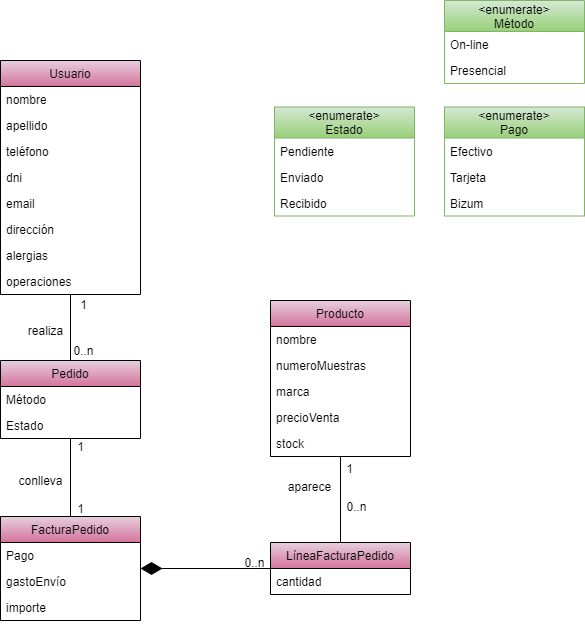

The diagram above was exported from draw.io. Its source (the exported page's mxGraphModel, read from the mxfile embedded in the PNG):
<mxGraphModel dx="1038" dy="607" grid="1" gridSize="10" guides="1" tooltips="1" connect="1" arrows="1" fold="1" page="1" pageScale="1" pageWidth="827" pageHeight="1169" math="0" shadow="0">
  <root>
    <mxCell id="udsFM6QtiLFCLFfClVPI-0" />
    <mxCell id="udsFM6QtiLFCLFfClVPI-1" parent="udsFM6QtiLFCLFfClVPI-0" />
    <mxCell id="nZQ20t53IyBX9teLxbbP-3" value="" style="endArrow=none;html=1;edgeStyle=orthogonalEdgeStyle;entryX=0.5;entryY=0;entryDx=0;entryDy=0;" parent="udsFM6QtiLFCLFfClVPI-1" source="nZQ20t53IyBX9teLxbbP-63" target="nZQ20t53IyBX9teLxbbP-32" edge="1">
      <mxGeometry relative="1" as="geometry">
        <mxPoint x="210" y="585" as="sourcePoint" />
        <mxPoint x="420" y="543" as="targetPoint" />
      </mxGeometry>
    </mxCell>
    <mxCell id="nZQ20t53IyBX9teLxbbP-4" value="" style="endArrow=none;html=1;edgeStyle=orthogonalEdgeStyle;" parent="udsFM6QtiLFCLFfClVPI-1" source="nZQ20t53IyBX9teLxbbP-32" target="nZQ20t53IyBX9teLxbbP-58" edge="1">
      <mxGeometry relative="1" as="geometry">
        <mxPoint x="220" y="595" as="sourcePoint" />
        <mxPoint x="220" y="670" as="targetPoint" />
      </mxGeometry>
    </mxCell>
    <mxCell id="nZQ20t53IyBX9teLxbbP-5" value="" style="endArrow=diamondThin;html=1;edgeStyle=orthogonalEdgeStyle;endFill=1;startSize=19;endSize=19;" parent="udsFM6QtiLFCLFfClVPI-1" source="nZQ20t53IyBX9teLxbbP-61" target="nZQ20t53IyBX9teLxbbP-58" edge="1">
      <mxGeometry relative="1" as="geometry">
        <mxPoint x="220" y="774" as="sourcePoint" />
        <mxPoint x="220" y="800" as="targetPoint" />
      </mxGeometry>
    </mxCell>
    <mxCell id="nZQ20t53IyBX9teLxbbP-6" value="" style="endArrow=none;html=1;edgeStyle=orthogonalEdgeStyle;" parent="udsFM6QtiLFCLFfClVPI-1" source="nZQ20t53IyBX9teLxbbP-36" target="nZQ20t53IyBX9teLxbbP-61" edge="1">
      <mxGeometry relative="1" as="geometry">
        <mxPoint x="560" y="852" as="sourcePoint" />
        <mxPoint x="610" y="852" as="targetPoint" />
      </mxGeometry>
    </mxCell>
    <mxCell id="nZQ20t53IyBX9teLxbbP-18" value="&lt;enumerate&gt;&#10;Método" style="swimlane;fontStyle=0;childLayout=stackLayout;horizontal=1;startSize=31;fillColor=#d5e8d4;horizontalStack=0;resizeParent=1;resizeParentMax=0;resizeLast=0;collapsible=1;marginBottom=0;strokeColor=#82b366;gradientColor=#97D077;" parent="udsFM6QtiLFCLFfClVPI-1" vertex="1">
      <mxGeometry x="584" y="300" width="140" height="83" as="geometry" />
    </mxCell>
    <mxCell id="nZQ20t53IyBX9teLxbbP-19" value="On-line" style="text;strokeColor=none;fillColor=none;align=left;verticalAlign=top;spacingLeft=4;spacingRight=4;overflow=hidden;rotatable=0;points=[[0,0.5],[1,0.5]];portConstraint=eastwest;" parent="nZQ20t53IyBX9teLxbbP-18" vertex="1">
      <mxGeometry y="31" width="140" height="26" as="geometry" />
    </mxCell>
    <mxCell id="nZQ20t53IyBX9teLxbbP-20" value="Presencial" style="text;strokeColor=none;fillColor=none;align=left;verticalAlign=top;spacingLeft=4;spacingRight=4;overflow=hidden;rotatable=0;points=[[0,0.5],[1,0.5]];portConstraint=eastwest;" parent="nZQ20t53IyBX9teLxbbP-18" vertex="1">
      <mxGeometry y="57" width="140" height="26" as="geometry" />
    </mxCell>
    <mxCell id="nZQ20t53IyBX9teLxbbP-32" value="Pedido" style="swimlane;fontStyle=0;childLayout=stackLayout;horizontal=1;startSize=26;horizontalStack=0;resizeParent=1;resizeParentMax=0;resizeLast=0;collapsible=1;marginBottom=0;fillColor=#E6D0DE;gradientColor=#D5739D;" parent="udsFM6QtiLFCLFfClVPI-1" vertex="1">
      <mxGeometry x="140" y="660" width="140" height="78" as="geometry" />
    </mxCell>
    <mxCell id="nZQ20t53IyBX9teLxbbP-33" value="Método" style="text;strokeColor=none;fillColor=none;align=left;verticalAlign=top;spacingLeft=4;spacingRight=4;overflow=hidden;rotatable=0;points=[[0,0.5],[1,0.5]];portConstraint=eastwest;" parent="nZQ20t53IyBX9teLxbbP-32" vertex="1">
      <mxGeometry y="26" width="140" height="26" as="geometry" />
    </mxCell>
    <mxCell id="nZQ20t53IyBX9teLxbbP-34" value="Estado" style="text;strokeColor=none;fillColor=none;align=left;verticalAlign=top;spacingLeft=4;spacingRight=4;overflow=hidden;rotatable=0;points=[[0,0.5],[1,0.5]];portConstraint=eastwest;" parent="nZQ20t53IyBX9teLxbbP-32" vertex="1">
      <mxGeometry y="52" width="140" height="26" as="geometry" />
    </mxCell>
    <mxCell id="nZQ20t53IyBX9teLxbbP-36" value="Producto" style="swimlane;fontStyle=0;childLayout=stackLayout;horizontal=1;startSize=26;horizontalStack=0;resizeParent=1;resizeParentMax=0;resizeLast=0;collapsible=1;marginBottom=0;fillColor=#E6D0DE;gradientColor=#D5739D;" parent="udsFM6QtiLFCLFfClVPI-1" vertex="1">
      <mxGeometry x="410" y="600" width="140" height="156" as="geometry" />
    </mxCell>
    <mxCell id="nZQ20t53IyBX9teLxbbP-37" value="nombre" style="text;strokeColor=none;fillColor=none;align=left;verticalAlign=top;spacingLeft=4;spacingRight=4;overflow=hidden;rotatable=0;points=[[0,0.5],[1,0.5]];portConstraint=eastwest;" parent="nZQ20t53IyBX9teLxbbP-36" vertex="1">
      <mxGeometry y="26" width="140" height="26" as="geometry" />
    </mxCell>
    <mxCell id="nZQ20t53IyBX9teLxbbP-38" value="numeroMuestras" style="text;strokeColor=none;fillColor=none;align=left;verticalAlign=top;spacingLeft=4;spacingRight=4;overflow=hidden;rotatable=0;points=[[0,0.5],[1,0.5]];portConstraint=eastwest;" parent="nZQ20t53IyBX9teLxbbP-36" vertex="1">
      <mxGeometry y="52" width="140" height="26" as="geometry" />
    </mxCell>
    <mxCell id="nZQ20t53IyBX9teLxbbP-39" value="marca" style="text;strokeColor=none;fillColor=none;align=left;verticalAlign=top;spacingLeft=4;spacingRight=4;overflow=hidden;rotatable=0;points=[[0,0.5],[1,0.5]];portConstraint=eastwest;" parent="nZQ20t53IyBX9teLxbbP-36" vertex="1">
      <mxGeometry y="78" width="140" height="26" as="geometry" />
    </mxCell>
    <mxCell id="nZQ20t53IyBX9teLxbbP-40" value="precioVenta" style="text;strokeColor=none;fillColor=none;align=left;verticalAlign=top;spacingLeft=4;spacingRight=4;overflow=hidden;rotatable=0;points=[[0,0.5],[1,0.5]];portConstraint=eastwest;" parent="nZQ20t53IyBX9teLxbbP-36" vertex="1">
      <mxGeometry y="104" width="140" height="26" as="geometry" />
    </mxCell>
    <mxCell id="nZQ20t53IyBX9teLxbbP-41" value="stock" style="text;strokeColor=none;fillColor=none;align=left;verticalAlign=top;spacingLeft=4;spacingRight=4;overflow=hidden;rotatable=0;points=[[0,0.5],[1,0.5]];portConstraint=eastwest;" parent="nZQ20t53IyBX9teLxbbP-36" vertex="1">
      <mxGeometry y="130" width="140" height="26" as="geometry" />
    </mxCell>
    <mxCell id="nZQ20t53IyBX9teLxbbP-46" value="&lt;enumerate&gt;&#10;Pago" style="swimlane;fontStyle=0;childLayout=stackLayout;horizontal=1;startSize=31;fillColor=#d5e8d4;horizontalStack=0;resizeParent=1;resizeParentMax=0;resizeLast=0;collapsible=1;marginBottom=0;strokeColor=#82b366;gradientColor=#97D077;" parent="udsFM6QtiLFCLFfClVPI-1" vertex="1">
      <mxGeometry x="584" y="406.5" width="140" height="109" as="geometry" />
    </mxCell>
    <mxCell id="nZQ20t53IyBX9teLxbbP-47" value="Efectivo" style="text;strokeColor=none;fillColor=none;align=left;verticalAlign=top;spacingLeft=4;spacingRight=4;overflow=hidden;rotatable=0;points=[[0,0.5],[1,0.5]];portConstraint=eastwest;" parent="nZQ20t53IyBX9teLxbbP-46" vertex="1">
      <mxGeometry y="31" width="140" height="26" as="geometry" />
    </mxCell>
    <mxCell id="nZQ20t53IyBX9teLxbbP-48" value="Tarjeta" style="text;strokeColor=none;fillColor=none;align=left;verticalAlign=top;spacingLeft=4;spacingRight=4;overflow=hidden;rotatable=0;points=[[0,0.5],[1,0.5]];portConstraint=eastwest;" parent="nZQ20t53IyBX9teLxbbP-46" vertex="1">
      <mxGeometry y="57" width="140" height="26" as="geometry" />
    </mxCell>
    <mxCell id="nZQ20t53IyBX9teLxbbP-49" value="Bizum" style="text;strokeColor=none;fillColor=none;align=left;verticalAlign=top;spacingLeft=4;spacingRight=4;overflow=hidden;rotatable=0;points=[[0,0.5],[1,0.5]];portConstraint=eastwest;" parent="nZQ20t53IyBX9teLxbbP-46" vertex="1">
      <mxGeometry y="83" width="140" height="26" as="geometry" />
    </mxCell>
    <mxCell id="nZQ20t53IyBX9teLxbbP-50" value="&lt;enumerate&gt;&#10;Estado" style="swimlane;fontStyle=0;childLayout=stackLayout;horizontal=1;startSize=31;fillColor=#d5e8d4;horizontalStack=0;resizeParent=1;resizeParentMax=0;resizeLast=0;collapsible=1;marginBottom=0;strokeColor=#82b366;gradientColor=#97D077;" parent="udsFM6QtiLFCLFfClVPI-1" vertex="1">
      <mxGeometry x="414" y="406.5" width="140" height="109" as="geometry" />
    </mxCell>
    <mxCell id="nZQ20t53IyBX9teLxbbP-51" value="Pendiente" style="text;strokeColor=none;fillColor=none;align=left;verticalAlign=top;spacingLeft=4;spacingRight=4;overflow=hidden;rotatable=0;points=[[0,0.5],[1,0.5]];portConstraint=eastwest;" parent="nZQ20t53IyBX9teLxbbP-50" vertex="1">
      <mxGeometry y="31" width="140" height="26" as="geometry" />
    </mxCell>
    <mxCell id="nZQ20t53IyBX9teLxbbP-52" value="Enviado" style="text;strokeColor=none;fillColor=none;align=left;verticalAlign=top;spacingLeft=4;spacingRight=4;overflow=hidden;rotatable=0;points=[[0,0.5],[1,0.5]];portConstraint=eastwest;" parent="nZQ20t53IyBX9teLxbbP-50" vertex="1">
      <mxGeometry y="57" width="140" height="26" as="geometry" />
    </mxCell>
    <mxCell id="nZQ20t53IyBX9teLxbbP-53" value="Recibido" style="text;strokeColor=none;fillColor=none;align=left;verticalAlign=top;spacingLeft=4;spacingRight=4;overflow=hidden;rotatable=0;points=[[0,0.5],[1,0.5]];portConstraint=eastwest;" parent="nZQ20t53IyBX9teLxbbP-50" vertex="1">
      <mxGeometry y="83" width="140" height="26" as="geometry" />
    </mxCell>
    <mxCell id="nZQ20t53IyBX9teLxbbP-58" value="FacturaPedido" style="swimlane;fontStyle=0;childLayout=stackLayout;horizontal=1;startSize=26;horizontalStack=0;resizeParent=1;resizeParentMax=0;resizeLast=0;collapsible=1;marginBottom=0;fillColor=#E6D0DE;gradientColor=#D5739D;" parent="udsFM6QtiLFCLFfClVPI-1" vertex="1">
      <mxGeometry x="140" y="816" width="140" height="104" as="geometry" />
    </mxCell>
    <mxCell id="nZQ20t53IyBX9teLxbbP-59" value="Pago" style="text;strokeColor=none;fillColor=none;align=left;verticalAlign=top;spacingLeft=4;spacingRight=4;overflow=hidden;rotatable=0;points=[[0,0.5],[1,0.5]];portConstraint=eastwest;" parent="nZQ20t53IyBX9teLxbbP-58" vertex="1">
      <mxGeometry y="26" width="140" height="26" as="geometry" />
    </mxCell>
    <mxCell id="DbxDudJO2EK3UyGYPQjD-0" value="gastoEnvío" style="text;strokeColor=none;fillColor=none;align=left;verticalAlign=top;spacingLeft=4;spacingRight=4;overflow=hidden;rotatable=0;points=[[0,0.5],[1,0.5]];portConstraint=eastwest;" parent="nZQ20t53IyBX9teLxbbP-58" vertex="1">
      <mxGeometry y="52" width="140" height="26" as="geometry" />
    </mxCell>
    <mxCell id="nZQ20t53IyBX9teLxbbP-155" value="importe&#10;" style="text;strokeColor=none;fillColor=none;align=left;verticalAlign=top;spacingLeft=4;spacingRight=4;overflow=hidden;rotatable=0;points=[[0,0.5],[1,0.5]];portConstraint=eastwest;" parent="nZQ20t53IyBX9teLxbbP-58" vertex="1">
      <mxGeometry y="78" width="140" height="26" as="geometry" />
    </mxCell>
    <mxCell id="nZQ20t53IyBX9teLxbbP-63" value="Usuario" style="swimlane;fontStyle=0;childLayout=stackLayout;horizontal=1;startSize=26;horizontalStack=0;resizeParent=1;resizeParentMax=0;resizeLast=0;collapsible=1;marginBottom=0;fillColor=#E6D0DE;gradientColor=#D5739D;" parent="udsFM6QtiLFCLFfClVPI-1" vertex="1">
      <mxGeometry x="140" y="360" width="140" height="234" as="geometry" />
    </mxCell>
    <mxCell id="nZQ20t53IyBX9teLxbbP-64" value="nombre" style="text;strokeColor=none;fillColor=none;align=left;verticalAlign=top;spacingLeft=4;spacingRight=4;overflow=hidden;rotatable=0;points=[[0,0.5],[1,0.5]];portConstraint=eastwest;" parent="nZQ20t53IyBX9teLxbbP-63" vertex="1">
      <mxGeometry y="26" width="140" height="26" as="geometry" />
    </mxCell>
    <mxCell id="nZQ20t53IyBX9teLxbbP-65" value="apellido" style="text;strokeColor=none;fillColor=none;align=left;verticalAlign=top;spacingLeft=4;spacingRight=4;overflow=hidden;rotatable=0;points=[[0,0.5],[1,0.5]];portConstraint=eastwest;" parent="nZQ20t53IyBX9teLxbbP-63" vertex="1">
      <mxGeometry y="52" width="140" height="26" as="geometry" />
    </mxCell>
    <mxCell id="nZQ20t53IyBX9teLxbbP-66" value="teléfono" style="text;strokeColor=none;fillColor=none;align=left;verticalAlign=top;spacingLeft=4;spacingRight=4;overflow=hidden;rotatable=0;points=[[0,0.5],[1,0.5]];portConstraint=eastwest;" parent="nZQ20t53IyBX9teLxbbP-63" vertex="1">
      <mxGeometry y="78" width="140" height="26" as="geometry" />
    </mxCell>
    <mxCell id="nZQ20t53IyBX9teLxbbP-67" value="dni" style="text;strokeColor=none;fillColor=none;align=left;verticalAlign=top;spacingLeft=4;spacingRight=4;overflow=hidden;rotatable=0;points=[[0,0.5],[1,0.5]];portConstraint=eastwest;" parent="nZQ20t53IyBX9teLxbbP-63" vertex="1">
      <mxGeometry y="104" width="140" height="26" as="geometry" />
    </mxCell>
    <mxCell id="nZQ20t53IyBX9teLxbbP-68" value="email" style="text;strokeColor=none;fillColor=none;align=left;verticalAlign=top;spacingLeft=4;spacingRight=4;overflow=hidden;rotatable=0;points=[[0,0.5],[1,0.5]];portConstraint=eastwest;" parent="nZQ20t53IyBX9teLxbbP-63" vertex="1">
      <mxGeometry y="130" width="140" height="26" as="geometry" />
    </mxCell>
    <mxCell id="nZQ20t53IyBX9teLxbbP-69" value="dirección" style="text;strokeColor=none;fillColor=none;align=left;verticalAlign=top;spacingLeft=4;spacingRight=4;overflow=hidden;rotatable=0;points=[[0,0.5],[1,0.5]];portConstraint=eastwest;" parent="nZQ20t53IyBX9teLxbbP-63" vertex="1">
      <mxGeometry y="156" width="140" height="26" as="geometry" />
    </mxCell>
    <mxCell id="nZQ20t53IyBX9teLxbbP-70" value="alergias" style="text;strokeColor=none;fillColor=none;align=left;verticalAlign=top;spacingLeft=4;spacingRight=4;overflow=hidden;rotatable=0;points=[[0,0.5],[1,0.5]];portConstraint=eastwest;" parent="nZQ20t53IyBX9teLxbbP-63" vertex="1">
      <mxGeometry y="182" width="140" height="26" as="geometry" />
    </mxCell>
    <mxCell id="nZQ20t53IyBX9teLxbbP-71" value="operaciones" style="text;strokeColor=none;fillColor=none;align=left;verticalAlign=top;spacingLeft=4;spacingRight=4;overflow=hidden;rotatable=0;points=[[0,0.5],[1,0.5]];portConstraint=eastwest;" parent="nZQ20t53IyBX9teLxbbP-63" vertex="1">
      <mxGeometry y="208" width="140" height="26" as="geometry" />
    </mxCell>
    <mxCell id="nZQ20t53IyBX9teLxbbP-109" value="0..n" style="text;html=1;align=center;verticalAlign=middle;resizable=0;points=[];autosize=1;" parent="udsFM6QtiLFCLFfClVPI-1" vertex="1">
      <mxGeometry x="374" y="852" width="40" height="20" as="geometry" />
    </mxCell>
    <mxCell id="nZQ20t53IyBX9teLxbbP-116" value="1" style="text;html=1;align=center;verticalAlign=middle;resizable=0;points=[];autosize=1;" parent="udsFM6QtiLFCLFfClVPI-1" vertex="1">
      <mxGeometry x="213" y="594" width="20" height="20" as="geometry" />
    </mxCell>
    <mxCell id="nZQ20t53IyBX9teLxbbP-117" value="realiza" style="text;html=1;align=center;verticalAlign=middle;resizable=0;points=[];autosize=1;" parent="udsFM6QtiLFCLFfClVPI-1" vertex="1">
      <mxGeometry x="160" y="620" width="50" height="20" as="geometry" />
    </mxCell>
    <mxCell id="nZQ20t53IyBX9teLxbbP-118" value="0..n" style="text;html=1;align=center;verticalAlign=middle;resizable=0;points=[];autosize=1;" parent="udsFM6QtiLFCLFfClVPI-1" vertex="1">
      <mxGeometry x="203" y="640" width="40" height="20" as="geometry" />
    </mxCell>
    <mxCell id="nZQ20t53IyBX9teLxbbP-123" value="1" style="text;html=1;align=center;verticalAlign=middle;resizable=0;points=[];autosize=1;" parent="udsFM6QtiLFCLFfClVPI-1" vertex="1">
      <mxGeometry x="210" y="736" width="20" height="20" as="geometry" />
    </mxCell>
    <mxCell id="nZQ20t53IyBX9teLxbbP-124" value="1" style="text;html=1;align=center;verticalAlign=middle;resizable=0;points=[];autosize=1;" parent="udsFM6QtiLFCLFfClVPI-1" vertex="1">
      <mxGeometry x="210" y="798" width="20" height="20" as="geometry" />
    </mxCell>
    <mxCell id="nZQ20t53IyBX9teLxbbP-125" value="conlleva" style="text;html=1;align=center;verticalAlign=middle;resizable=0;points=[];autosize=1;" parent="udsFM6QtiLFCLFfClVPI-1" vertex="1">
      <mxGeometry x="150" y="770" width="60" height="20" as="geometry" />
    </mxCell>
    <mxCell id="nZQ20t53IyBX9teLxbbP-126" value="1" style="text;html=1;align=center;verticalAlign=middle;resizable=0;points=[];autosize=1;" parent="udsFM6QtiLFCLFfClVPI-1" vertex="1">
      <mxGeometry x="479" y="758" width="20" height="20" as="geometry" />
    </mxCell>
    <mxCell id="nZQ20t53IyBX9teLxbbP-127" value="0..n" style="text;html=1;align=center;verticalAlign=middle;resizable=0;points=[];autosize=1;" parent="udsFM6QtiLFCLFfClVPI-1" vertex="1">
      <mxGeometry x="476" y="796" width="40" height="20" as="geometry" />
    </mxCell>
    <mxCell id="nZQ20t53IyBX9teLxbbP-128" value="aparece" style="text;html=1;align=center;verticalAlign=middle;resizable=0;points=[];autosize=1;" parent="udsFM6QtiLFCLFfClVPI-1" vertex="1">
      <mxGeometry x="419" y="776" width="60" height="20" as="geometry" />
    </mxCell>
    <mxCell id="nZQ20t53IyBX9teLxbbP-61" value="LíneaFacturaPedido" style="swimlane;fontStyle=0;childLayout=stackLayout;horizontal=1;startSize=26;horizontalStack=0;resizeParent=1;resizeParentMax=0;resizeLast=0;collapsible=1;marginBottom=0;fillColor=#E6D0DE;gradientColor=#D5739D;" parent="udsFM6QtiLFCLFfClVPI-1" vertex="1">
      <mxGeometry x="410" y="842" width="140" height="52" as="geometry" />
    </mxCell>
    <mxCell id="nZQ20t53IyBX9teLxbbP-62" value="cantidad" style="text;strokeColor=none;fillColor=none;align=left;verticalAlign=top;spacingLeft=4;spacingRight=4;overflow=hidden;rotatable=0;points=[[0,0.5],[1,0.5]];portConstraint=eastwest;" parent="nZQ20t53IyBX9teLxbbP-61" vertex="1">
      <mxGeometry y="26" width="140" height="26" as="geometry" />
    </mxCell>
  </root>
</mxGraphModel>